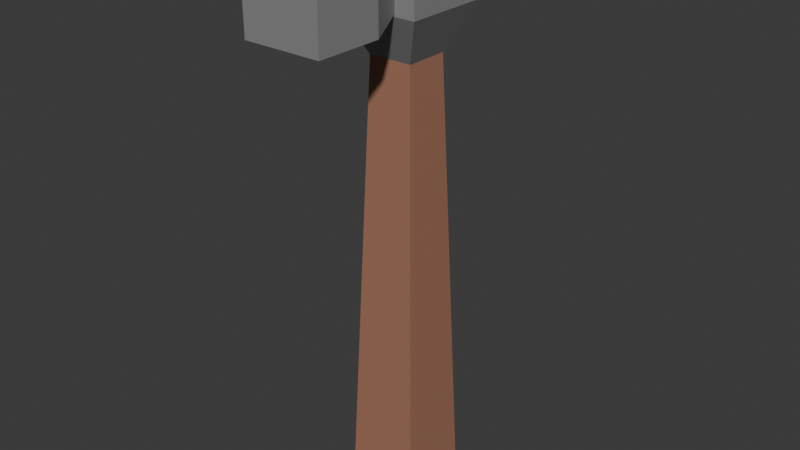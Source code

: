 # Source: hammer.blend  (saved by Blender 5.1.29; exported with 4.5.12 LTS)
import bpy
from mathutils import Matrix  # noqa: F401  (used for matrix-valued properties, if any)

bpy.ops.wm.read_factory_settings(use_empty=True)
scene = bpy.context.scene
scene.name = 'Scene'

# ---- collections
col_collection = bpy.data.collections.new('Collection'); scene.collection.children.link(col_collection)

# ---- images (referenced by path relative to the original .blend; pixels are not part of the script)
import os
ASSET_DIR = os.environ.get("B2B_ASSET_DIR", "")  # directory of the original .blend (textures are referenced by path, not embedded)
HERE = os.path.dirname(os.path.abspath(__file__))  # packed textures are extracted next to this script under _unpacked/

def load_image(name, relpath, width, height, colorspace="sRGB"):
    """Load a texture the original file referenced (path relative to the .blend, or extracted next to this script)."""
    p = next((c for c in (os.path.join(HERE, relpath), os.path.join(ASSET_DIR, relpath)) if relpath and os.path.exists(c)), "")
    if p:
        img = bpy.data.images.load(p, check_existing=True)
        img.name = name
    else:  # same state as the original file: an image datablock whose file is absent (Cycles renders it pink)
        img = bpy.data.images.new(name, width, height)
        img.source = "FILE"
        img.filepath = "//" + (relpath or name)
    img.colorspace_settings.name = colorspace
    return img
img_worm_palette_png_001 = load_image('WORM-Palette.png.001', '_unpacked/WORM-Palette.52f920b4.png', 96, 96, 'sRGB')

# ---- materials (node trees are filled in below, after node groups)
mat_worm_001 = bpy.data.materials.new('WORM.001')
mat_worm_001.use_backface_culling_lightprobe_volume = False
mat_worm_001.use_transparent_shadow = False

# ---- material node trees
mat_worm_001.use_nodes = True; mat_worm_001.node_tree.nodes.clear()
_N = mat_worm_001.node_tree.nodes; _L = mat_worm_001.node_tree.links
n0 = _N.new('ShaderNodeBsdfPrincipled'); n0.name = 'Principled BSDF'; n0.location = (10, 300)
n0.distribution = 'GGX'
n0.subsurface_method = 'RANDOM_WALK_SKIN'
n0.inputs[3].default_value = 1.45
n0.inputs[27].default_value = (0.0, 0.0, 0.0, 1.0)
n0.inputs[28].default_value = 1.0
n1 = _N.new('ShaderNodeOutputMaterial'); n1.name = 'Material Output'; n1.location = (300, 300)
n2 = _N.new('ShaderNodeTexImage'); n2.name = 'Image Texture'; n2.location = (-393, 125)
n2.image = img_worm_palette_png_001
n2.interpolation = 'Closest'
_L.new(n0.outputs[0], n1.inputs[0])
_L.new(n2.outputs[0], n0.inputs[0])
n1.is_active_output = True

# ---- world
world_world = bpy.data.worlds.new('World'); scene.world = world_world
world_world.use_nodes = True; world_world.node_tree.nodes.clear()
_N = world_world.node_tree.nodes; _L = world_world.node_tree.links
n0 = _N.new('ShaderNodeOutputWorld'); n0.name = 'World Output'; n0.location = (200, 100)
n1 = _N.new('ShaderNodeBackground'); n1.name = 'Background'; n1.location = (-200, 100)
n1.inputs[0].default_value = (0.05088, 0.05088, 0.05088, 1.0)
_L.new(n1.outputs[0], n0.inputs[0])
n0.is_active_output = True
world_world.color = (0.05088, 0.05088, 0.05088)
world_world.sun_shadow_jitter_overblur = 0.0

# ---- meshes
me_hammer_lod_1 = bpy.data.meshes.new('Hammer-LOD-1')
me_hammer_lod_1.from_pydata([(-0.04, -0.04, 0.0), (-0.024, -0.024, 0.475), (-0.04, 0.04, 0.0), (-0.024, 0.024, 0.475), (0.04, -0.04, 0.0), (0.024, -0.024, 0.475), (0.04, 0.04, 0.0), (0.024, 0.024, 0.475), (-0.048, -0.048, 0.525), (-0.048, 0.048, 0.525), (0.048, 0.048, 0.525), (0.048, -0.048, 0.525), (-0.048, -0.048, 0.575), (-0.048, 0.048, 0.575), (0.048, 0.048, 0.575), (0.048, -0.048, 0.575), (-0.0384, -0.0384, 0.6), (-0.0384, 0.0384, 0.6), (0.0384, 0.0384, 0.6), (0.0384, -0.0384, 0.6), (0.02592, -0.048, 0.5275), (-0.02592, -0.048, 0.5275), (0.02592, -0.048, 0.5725), (-0.02592, -0.048, 0.5725), (0.04243, -0.08801, 0.518), (-0.04243, -0.08801, 0.518), (0.04243, -0.08801, 0.5845), (-0.04243, -0.08801, 0.5845), (0.04243, -0.16, 0.518), (-0.04243, -0.16, 0.518), (0.04243, -0.16, 0.5845), (-0.04243, -0.16, 0.5845), (0.0, 0.048, 0.525), (0.0, -0.048, 0.525), (0.0, 0.048, 0.575), (0.0, -0.048, 0.5275), (-0.048, 0.1411, 0.5613), (-0.048, 0.1411, 0.5387), (0.048, 0.1411, 0.5613), (0.0, 0.06101, 0.5747), (0.048, 0.1411, 0.5387), (0.0, 0.06101, 0.5521), (0.024, 0.048, 0.525), (0.024, 0.048, 0.575), (0.024, 0.1411, 0.5613), (0.024, 0.1411, 0.5387), (-0.024, 0.048, 0.525), (-0.024, 0.048, 0.575), (-0.024, 0.1411, 0.5613), (-0.024, 0.1411, 0.5387)], [], [(1, 3, 2, 0), (29, 28, 30, 31), (34, 17, 18), (15, 14, 18, 19), (15, 20, 11), (5, 7, 10, 11), (9, 8, 12, 13), (3, 1, 8, 9), (11, 10, 14, 15), (3, 9, 46, 32), (23, 21, 25, 27), (26, 30, 28, 24), (2, 6, 4, 0), (20, 22, 26, 24), (25, 29, 31, 27), (8, 21, 12), (25, 24, 28, 29), (3, 7, 6, 2), (13, 12, 16, 17), (35, 24, 25), (26, 27, 31, 30), (43, 14, 38, 44), (22, 23, 27, 26), (6, 7, 5, 4), (5, 11, 33), (1, 0, 4, 5), (18, 17, 16, 19), (12, 15, 19, 16), (18, 14, 43, 34), (34, 47, 13, 17), (15, 12, 23), (15, 23, 22), (35, 33, 20), (33, 11, 20), (15, 22, 20), (10, 7, 32, 42), (7, 3, 32), (8, 33, 21), (33, 35, 21), (21, 23, 12), (25, 21, 35), (35, 20, 24), (14, 10, 40, 38), (8, 1, 33), (1, 5, 33), (46, 9, 37, 49), (9, 13, 36, 37), (45, 41, 39, 44), (47, 34, 39, 48), (42, 32, 41, 45), (48, 39, 41, 49), (10, 42, 45, 40), (40, 45, 44, 38), (34, 43, 44, 39), (36, 48, 49, 37), (13, 47, 48, 36), (32, 46, 49, 41)])
_uv = me_hammer_lod_1.uv_layers.new(name='UVMap')
_uv.uv.foreach_set('vector', [0.2414, 0.4744, 0.2414, 0.4772, 0.2137, 0.4781, 0.2137, 0.4735, 0.2207, 0.9616, 0.2257, 0.9616, 0.2257, 0.9655, 0.2207, 0.9655, 0.2144, 0.9819, 0.2129, 0.9841, 0.2129, 0.9796, 0.2129, 0.9787, 0.2129, 0.9731, 0.2145, 0.9736, 0.2145, 0.9781, 0.2315, 0.9543, 0.2315, 0.9513, 0.2327, 0.9517, 0.2207, 0.9613, 0.2207, 0.9641, 0.2175, 0.9655, 0.2175, 0.9599, 0.2313, 0.9581, 0.2257, 0.9581, 0.2257, 0.9551, 0.2313, 0.9551, 0.2257, 0.9574, 0.2257, 0.9602, 0.2225, 0.9616, 0.2225, 0.956, 0.2257, 0.9581, 0.2313, 0.9581, 0.2313, 0.961, 0.2257, 0.961, 0.2125, 0.9619, 0.2151, 0.9643, 0.2138, 0.9649, 0.2125, 0.9655, 0.217, 0.9667, 0.217, 0.9693, 0.2145, 0.9698, 0.2145, 0.966, 0.2408, 0.9608, 0.2408, 0.9566, 0.2447, 0.9566, 0.2447, 0.9608, 0.2401, 0.9655, 0.2401, 0.9608, 0.2447, 0.9608, 0.2447, 0.9655, 0.217, 0.9753, 0.217, 0.978, 0.2145, 0.9787, 0.2145, 0.9748, 0.2165, 0.956, 0.2207, 0.956, 0.2207, 0.9599, 0.2165, 0.9599, 0.2418, 0.9531, 0.2418, 0.9518, 0.2447, 0.9527, 0.2401, 0.9655, 0.2351, 0.9655, 0.2351, 0.9613, 0.2401, 0.9613, 0.2414, 0.479, 0.2414, 0.4818, 0.2137, 0.4828, 0.2137, 0.4781, 0.2209, 0.9616, 0.2209, 0.956, 0.2225, 0.9565, 0.2225, 0.961, 0.217, 0.9723, 0.2146, 0.9748, 0.2146, 0.9698, 0.2351, 0.9655, 0.2302, 0.9655, 0.2302, 0.9613, 0.2351, 0.9613, 0.2175, 0.9546, 0.2175, 0.956, 0.2175, 0.956, 0.2175, 0.9546, 0.2175, 0.9615, 0.2175, 0.9645, 0.2151, 0.9655, 0.2151, 0.9605, 0.2137, 0.4688, 0.2414, 0.4697, 0.2414, 0.4725, 0.2137, 0.4735, 0.214, 0.9528, 0.2165, 0.9552, 0.214, 0.9563, 0.2414, 0.4865, 0.2137, 0.4874, 0.2137, 0.4828, 0.2414, 0.4837, 0.2257, 0.961, 0.2302, 0.961, 0.2302, 0.9655, 0.2257, 0.9655, 0.2129, 0.9731, 0.2129, 0.9675, 0.2145, 0.968, 0.2145, 0.9725, 0.2191, 0.9554, 0.2175, 0.956, 0.2175, 0.9546, 0.2175, 0.9532, 0.2265, 0.9551, 0.2265, 0.9537, 0.2265, 0.9523, 0.2281, 0.9529, 0.2207, 0.9616, 0.2207, 0.956, 0.2209, 0.9573, 0.2314, 0.9613, 0.2314, 0.9569, 0.2315, 0.96, 0.2149, 0.9619, 0.2147, 0.9619, 0.2147, 0.9604, 0.242, 0.9566, 0.242, 0.9538, 0.2422, 0.9551, 0.2186, 0.9501, 0.2197, 0.9508, 0.2186, 0.9532, 0.2447, 0.9542, 0.2422, 0.9566, 0.2422, 0.9531, 0.2434, 0.9536, 0.2281, 0.9551, 0.2281, 0.9523, 0.2313, 0.9537, 0.2314, 0.9569, 0.2314, 0.9541, 0.2315, 0.9557, 0.2147, 0.9791, 0.2148, 0.9791, 0.2147, 0.9806, 0.2118, 0.9499, 0.2129, 0.9523, 0.2118, 0.9529, 0.2108, 0.9807, 0.2118, 0.983, 0.2108, 0.9841, 0.2118, 0.9807, 0.2129, 0.9818, 0.2118, 0.9841, 0.2313, 0.961, 0.2313, 0.9581, 0.2313, 0.9581, 0.2313, 0.961, 0.214, 0.9599, 0.214, 0.9563, 0.2165, 0.9587, 0.217, 0.983, 0.2144, 0.9841, 0.2144, 0.9806, 0.2138, 0.9649, 0.2151, 0.9643, 0.2151, 0.9643, 0.2138, 0.9649, 0.2313, 0.9581, 0.2313, 0.9551, 0.2313, 0.9551, 0.2313, 0.9581, 0.2219, 0.9618, 0.2125, 0.9655, 0.2175, 0.9532, 0.2244, 0.9571, 0.2265, 0.9537, 0.2265, 0.9551, 0.2265, 0.9551, 0.2265, 0.9537, 0.2434, 0.9536, 0.2422, 0.9531, 0.2422, 0.9531, 0.2434, 0.9536, 0.2265, 0.9537, 0.2265, 0.9551, 0.2125, 0.9655, 0.2138, 0.9649, 0.2447, 0.9542, 0.2434, 0.9536, 0.2434, 0.9536, 0.2447, 0.9542, 0.2313, 0.9581, 0.2219, 0.9618, 0.2244, 0.9571, 0.2313, 0.961, 0.2175, 0.9532, 0.2175, 0.9546, 0.2175, 0.9546, 0.2175, 0.9532, 0.2265, 0.9523, 0.2265, 0.9537, 0.2138, 0.9649, 0.2151, 0.9643, 0.2265, 0.9523, 0.2265, 0.9537, 0.2265, 0.9537, 0.2265, 0.9523, 0.2125, 0.9655, 0.2138, 0.9649, 0.2138, 0.9649, 0.2125, 0.9655])
me_hammer_lod_1.materials.append(mat_worm_001)
me_hammer_lod_1.update()

# ---- objects
ob_hammer_lod_1 = bpy.data.objects.new('Hammer-LOD-1', me_hammer_lod_1)

# ---- transforms, parenting, visibility, modifiers, constraints
ob_hammer_lod_1.location = (0.0, 0.0, 0.0)

# ---- collection membership
col_collection.objects.link(ob_hammer_lod_1)

# ---- scene / render settings (as saved in the file)
scene.frame_start = 1; scene.frame_end = 250; scene.frame_set(1)
scene.render.engine = 'BLENDER_EEVEE_NEXT'
scene.render.bake_bias = 0.0
scene.render.bake_samples = 0
scene.cycles.sampling_pattern = 'TABULATED_SOBOL'
scene.eevee.use_volume_custom_range = False
bpy.context.view_layer.update()

# ---- added for rendering (the .blend has no active camera and no usable light): camera, sun
cam_auto = bpy.data.cameras.new('AutoCamera')
cam_auto.lens = 50.0
cam_auto.sensor_width = 36.0
cam_auto.clip_end = 1000.0
ob_auto_camera = bpy.data.objects.new('AutoCamera', cam_auto)
scene.collection.objects.link(ob_auto_camera)
ob_auto_camera.location = (0.627456, -0.762417, 0.801965)
ob_auto_camera.rotation_euler = (1.09748, -7.21219e-08, 0.694738)
scene.camera = ob_auto_camera
light_auto_sun = bpy.data.lights.new('AutoSun', 'SUN')
light_auto_sun.energy = 3.0
light_auto_sun.angle = 0.0523599
ob_auto_sun = bpy.data.objects.new('AutoSun', light_auto_sun)
scene.collection.objects.link(ob_auto_sun)
ob_auto_sun.rotation_euler = (0.872665, 0.174533, 0.523599)
bpy.context.view_layer.update()
